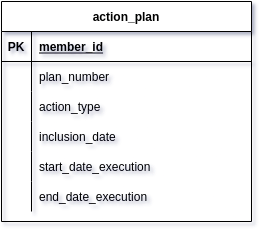

The diagram above was exported from draw.io. Its source (the exported page's mxGraphModel, read from the mxfile embedded in the PNG):
<mxGraphModel dx="868" dy="388" grid="1" gridSize="10" guides="1" tooltips="1" connect="1" arrows="1" fold="1" page="1" pageScale="1" pageWidth="850" pageHeight="1100" math="0" shadow="0">
  <root>
    <mxCell id="0" />
    <mxCell id="1" parent="0" />
    <mxCell id="V-wLChX3bbIJWDO_a7um-1" value="action_plan" style="shape=table;startSize=30;container=1;collapsible=1;childLayout=tableLayout;fixedRows=1;rowLines=0;fontStyle=1;align=center;resizeLast=1;" vertex="1" parent="1">
      <mxGeometry x="280" y="760" width="250" height="220" as="geometry" />
    </mxCell>
    <mxCell id="V-wLChX3bbIJWDO_a7um-2" value="" style="shape=partialRectangle;collapsible=0;dropTarget=0;pointerEvents=0;fillColor=none;points=[[0,0.5],[1,0.5]];portConstraint=eastwest;top=0;left=0;right=0;bottom=1;" vertex="1" parent="V-wLChX3bbIJWDO_a7um-1">
      <mxGeometry y="30" width="250" height="30" as="geometry" />
    </mxCell>
    <mxCell id="V-wLChX3bbIJWDO_a7um-3" value="PK" style="shape=partialRectangle;overflow=hidden;connectable=0;fillColor=none;top=0;left=0;bottom=0;right=0;fontStyle=1;" vertex="1" parent="V-wLChX3bbIJWDO_a7um-2">
      <mxGeometry width="30" height="30" as="geometry">
        <mxRectangle width="30" height="30" as="alternateBounds" />
      </mxGeometry>
    </mxCell>
    <mxCell id="V-wLChX3bbIJWDO_a7um-4" value="member_id" style="shape=partialRectangle;overflow=hidden;connectable=0;fillColor=none;top=0;left=0;bottom=0;right=0;align=left;spacingLeft=6;fontStyle=5;" vertex="1" parent="V-wLChX3bbIJWDO_a7um-2">
      <mxGeometry x="30" width="220" height="30" as="geometry">
        <mxRectangle width="220" height="30" as="alternateBounds" />
      </mxGeometry>
    </mxCell>
    <mxCell id="V-wLChX3bbIJWDO_a7um-5" value="" style="shape=partialRectangle;collapsible=0;dropTarget=0;pointerEvents=0;fillColor=none;points=[[0,0.5],[1,0.5]];portConstraint=eastwest;top=0;left=0;right=0;bottom=0;" vertex="1" parent="V-wLChX3bbIJWDO_a7um-1">
      <mxGeometry y="60" width="250" height="30" as="geometry" />
    </mxCell>
    <mxCell id="V-wLChX3bbIJWDO_a7um-6" value="" style="shape=partialRectangle;overflow=hidden;connectable=0;fillColor=none;top=0;left=0;bottom=0;right=0;" vertex="1" parent="V-wLChX3bbIJWDO_a7um-5">
      <mxGeometry width="30" height="30" as="geometry">
        <mxRectangle width="30" height="30" as="alternateBounds" />
      </mxGeometry>
    </mxCell>
    <mxCell id="V-wLChX3bbIJWDO_a7um-7" value="plan_number" style="shape=partialRectangle;overflow=hidden;connectable=0;fillColor=none;top=0;left=0;bottom=0;right=0;align=left;spacingLeft=6;" vertex="1" parent="V-wLChX3bbIJWDO_a7um-5">
      <mxGeometry x="30" width="220" height="30" as="geometry">
        <mxRectangle width="220" height="30" as="alternateBounds" />
      </mxGeometry>
    </mxCell>
    <mxCell id="V-wLChX3bbIJWDO_a7um-8" style="shape=partialRectangle;collapsible=0;dropTarget=0;pointerEvents=0;fillColor=none;points=[[0,0.5],[1,0.5]];portConstraint=eastwest;top=0;left=0;right=0;bottom=0;" vertex="1" parent="V-wLChX3bbIJWDO_a7um-1">
      <mxGeometry y="90" width="250" height="30" as="geometry" />
    </mxCell>
    <mxCell id="V-wLChX3bbIJWDO_a7um-9" style="shape=partialRectangle;overflow=hidden;connectable=0;fillColor=none;top=0;left=0;bottom=0;right=0;" vertex="1" parent="V-wLChX3bbIJWDO_a7um-8">
      <mxGeometry width="30" height="30" as="geometry">
        <mxRectangle width="30" height="30" as="alternateBounds" />
      </mxGeometry>
    </mxCell>
    <mxCell id="V-wLChX3bbIJWDO_a7um-10" value="action_type" style="shape=partialRectangle;overflow=hidden;connectable=0;fillColor=none;top=0;left=0;bottom=0;right=0;align=left;spacingLeft=6;" vertex="1" parent="V-wLChX3bbIJWDO_a7um-8">
      <mxGeometry x="30" width="220" height="30" as="geometry">
        <mxRectangle width="220" height="30" as="alternateBounds" />
      </mxGeometry>
    </mxCell>
    <mxCell id="V-wLChX3bbIJWDO_a7um-11" style="shape=partialRectangle;collapsible=0;dropTarget=0;pointerEvents=0;fillColor=none;points=[[0,0.5],[1,0.5]];portConstraint=eastwest;top=0;left=0;right=0;bottom=0;" vertex="1" parent="V-wLChX3bbIJWDO_a7um-1">
      <mxGeometry y="120" width="250" height="30" as="geometry" />
    </mxCell>
    <mxCell id="V-wLChX3bbIJWDO_a7um-12" style="shape=partialRectangle;overflow=hidden;connectable=0;fillColor=none;top=0;left=0;bottom=0;right=0;" vertex="1" parent="V-wLChX3bbIJWDO_a7um-11">
      <mxGeometry width="30" height="30" as="geometry">
        <mxRectangle width="30" height="30" as="alternateBounds" />
      </mxGeometry>
    </mxCell>
    <mxCell id="V-wLChX3bbIJWDO_a7um-13" value="inclusion_date" style="shape=partialRectangle;overflow=hidden;connectable=0;fillColor=none;top=0;left=0;bottom=0;right=0;align=left;spacingLeft=6;" vertex="1" parent="V-wLChX3bbIJWDO_a7um-11">
      <mxGeometry x="30" width="220" height="30" as="geometry">
        <mxRectangle width="220" height="30" as="alternateBounds" />
      </mxGeometry>
    </mxCell>
    <mxCell id="V-wLChX3bbIJWDO_a7um-14" style="shape=partialRectangle;collapsible=0;dropTarget=0;pointerEvents=0;fillColor=none;points=[[0,0.5],[1,0.5]];portConstraint=eastwest;top=0;left=0;right=0;bottom=0;" vertex="1" parent="V-wLChX3bbIJWDO_a7um-1">
      <mxGeometry y="150" width="250" height="30" as="geometry" />
    </mxCell>
    <mxCell id="V-wLChX3bbIJWDO_a7um-15" style="shape=partialRectangle;overflow=hidden;connectable=0;fillColor=none;top=0;left=0;bottom=0;right=0;" vertex="1" parent="V-wLChX3bbIJWDO_a7um-14">
      <mxGeometry width="30" height="30" as="geometry">
        <mxRectangle width="30" height="30" as="alternateBounds" />
      </mxGeometry>
    </mxCell>
    <mxCell id="V-wLChX3bbIJWDO_a7um-16" value="start_date_execution" style="shape=partialRectangle;overflow=hidden;connectable=0;fillColor=none;top=0;left=0;bottom=0;right=0;align=left;spacingLeft=6;" vertex="1" parent="V-wLChX3bbIJWDO_a7um-14">
      <mxGeometry x="30" width="220" height="30" as="geometry">
        <mxRectangle width="220" height="30" as="alternateBounds" />
      </mxGeometry>
    </mxCell>
    <mxCell id="V-wLChX3bbIJWDO_a7um-17" style="shape=partialRectangle;collapsible=0;dropTarget=0;pointerEvents=0;fillColor=none;points=[[0,0.5],[1,0.5]];portConstraint=eastwest;top=0;left=0;right=0;bottom=0;" vertex="1" parent="V-wLChX3bbIJWDO_a7um-1">
      <mxGeometry y="180" width="250" height="30" as="geometry" />
    </mxCell>
    <mxCell id="V-wLChX3bbIJWDO_a7um-18" style="shape=partialRectangle;overflow=hidden;connectable=0;fillColor=none;top=0;left=0;bottom=0;right=0;" vertex="1" parent="V-wLChX3bbIJWDO_a7um-17">
      <mxGeometry width="30" height="30" as="geometry">
        <mxRectangle width="30" height="30" as="alternateBounds" />
      </mxGeometry>
    </mxCell>
    <mxCell id="V-wLChX3bbIJWDO_a7um-19" value="end_date_execution" style="shape=partialRectangle;overflow=hidden;connectable=0;fillColor=none;top=0;left=0;bottom=0;right=0;align=left;spacingLeft=6;" vertex="1" parent="V-wLChX3bbIJWDO_a7um-17">
      <mxGeometry x="30" width="220" height="30" as="geometry">
        <mxRectangle width="220" height="30" as="alternateBounds" />
      </mxGeometry>
    </mxCell>
  </root>
</mxGraphModel>